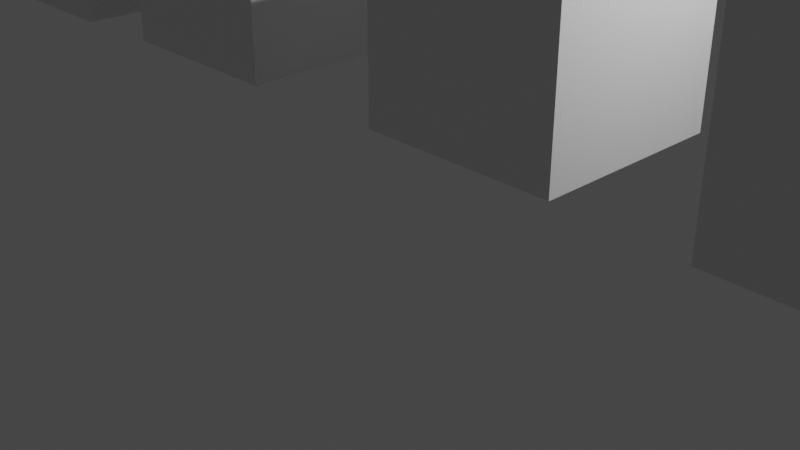 # Source: AssetsExample_MultipleRootBone.blend  (saved by Blender 2.93.20; exported with 4.5.12 LTS)
import bpy
from mathutils import Matrix  # noqa: F401  (used for matrix-valued properties, if any)

bpy.ops.wm.read_factory_settings(use_empty=True)
scene = bpy.context.scene
scene.name = 'Scene'

# ---- collections
col_collection = bpy.data.collections.new('Collection'); scene.collection.children.link(col_collection)

# ---- materials (node trees are filled in below, after node groups)
mat_material = bpy.data.materials.new('Material')
mat_material.alpha_threshold = 0.0
mat_material.use_transparent_shadow = False
mat_material.line_color = (0.0, 0.0, 0.0, 1.0)

# ---- material node trees
mat_material.use_nodes = True; mat_material.node_tree.nodes.clear()
_N = mat_material.node_tree.nodes; _L = mat_material.node_tree.links
n0 = _N.new('ShaderNodeOutputMaterial'); n0.name = 'Material Output'; n0.location = (300, 300)
n1 = _N.new('ShaderNodeBsdfPrincipled'); n1.name = 'Principled BSDF'; n1.location = (10, 300)
n1.distribution = 'GGX'
n1.subsurface_method = 'BURLEY'
n1.inputs[2].default_value = 0.4
n1.inputs[3].default_value = 1.45
n1.inputs[27].default_value = (0.0, 0.0, 0.0, 1.0)
n1.inputs[28].default_value = 1.0
_L.new(n1.outputs[0], n0.inputs[0])
n0.is_active_output = True

# ---- world
world_world = bpy.data.worlds.new('World'); scene.world = world_world
world_world.use_nodes = True; world_world.node_tree.nodes.clear()
_N = world_world.node_tree.nodes; _L = world_world.node_tree.links
n0 = _N.new('ShaderNodeOutputWorld'); n0.name = 'World Output'; n0.location = (300, 300)
n1 = _N.new('ShaderNodeBackground'); n1.name = 'Background'; n1.location = (10, 300)
n1.inputs[0].default_value = (0.05088, 0.05088, 0.05088, 1.0)
_L.new(n1.outputs[0], n0.inputs[0])
n0.is_active_output = True
world_world.color = (0.05088, 0.05088, 0.05088)
world_world.use_sun_shadow = False
world_world.sun_shadow_jitter_overblur = 0.0

# ---- cameras
cam_camera = bpy.data.cameras.new('Camera')
cam_camera.clip_end = 100.0
cam_camera.ortho_scale = 7.314

# ---- lights
light_light = bpy.data.lights.new('Light', 'POINT')
light_light.transmission_factor = 0.0
light_light.energy = 1000.0
light_light.shadow_soft_size = 0.1
light_light.shadow_maximum_resolution = 0.006
light_light.use_absolute_resolution = True

# ---- meshes
me_cube = bpy.data.meshes.new('Cube')
me_cube.from_pydata([(0.9263, 1.0, 3.381), (0.9263, 1.0, 1.381), (0.9263, -1.0, 3.381), (0.9263, -1.0, 1.381), (-1.074, 1.0, 3.381), (-1.074, 1.0, 1.381), (-1.074, -1.0, 3.381), (-1.074, -1.0, 1.381), (4.067, 1.0, 3.415), (4.067, 1.0, 1.415), (4.067, -1.0, 3.415), (4.067, -1.0, 1.415), (2.067, 1.0, 3.415), (2.067, 1.0, 1.415), (2.067, -1.0, 3.415), (2.067, -1.0, 1.415), (-2.316, 1.0, 3.438), (-2.316, 1.0, 1.438), (-2.316, -1.0, 3.438), (-2.316, -1.0, 1.438), (-4.316, 1.0, 3.438), (-4.316, 1.0, 1.438), (-4.316, -1.0, 3.438), (-4.316, -1.0, 1.438)], [], [(0, 4, 6, 2), (3, 2, 6, 7), (7, 6, 4, 5), (5, 1, 3, 7), (1, 0, 2, 3), (5, 4, 0, 1), (8, 12, 14, 10), (11, 10, 14, 15), (15, 14, 12, 13), (13, 9, 11, 15), (9, 8, 10, 11), (13, 12, 8, 9), (16, 20, 22, 18), (19, 18, 22, 23), (23, 22, 20, 21), (21, 17, 19, 23), (17, 16, 18, 19), (21, 20, 16, 17)])
_uv = me_cube.uv_layers.new(name='UVMap')
_uv.uv.foreach_set('vector', [0.625, 0.5, 0.875, 0.5, 0.875, 0.75, 0.625, 0.75, 0.375, 0.75, 0.625, 0.75, 0.625, 1.0, 0.375, 1.0, 0.375, 0.0, 0.625, 0.0, 0.625, 0.25, 0.375, 0.25, 0.125, 0.5, 0.375, 0.5, 0.375, 0.75, 0.125, 0.75, 0.375, 0.5, 0.625, 0.5, 0.625, 0.75, 0.375, 0.75, 0.375, 0.25, 0.625, 0.25, 0.625, 0.5, 0.375, 0.5, 0.625, 0.5, 0.875, 0.5, 0.875, 0.75, 0.625, 0.75, 0.375, 0.75, 0.625, 0.75, 0.625, 1.0, 0.375, 1.0, 0.375, 0.0, 0.625, 0.0, 0.625, 0.25, 0.375, 0.25, 0.125, 0.5, 0.375, 0.5, 0.375, 0.75, 0.125, 0.75, 0.375, 0.5, 0.625, 0.5, 0.625, 0.75, 0.375, 0.75, 0.375, 0.25, 0.625, 0.25, 0.625, 0.5, 0.375, 0.5, 0.625, 0.5, 0.875, 0.5, 0.875, 0.75, 0.625, 0.75, 0.375, 0.75, 0.625, 0.75, 0.625, 1.0, 0.375, 1.0, 0.375, 0.0, 0.625, 0.0, 0.625, 0.25, 0.375, 0.25, 0.125, 0.5, 0.375, 0.5, 0.375, 0.75, 0.125, 0.75, 0.375, 0.5, 0.625, 0.5, 0.625, 0.75, 0.375, 0.75, 0.375, 0.25, 0.625, 0.25, 0.625, 0.5, 0.375, 0.5])
me_cube.materials.append(mat_material)
me_cube.use_remesh_preserve_volume = False
me_cube.use_remesh_preserve_attributes = False
me_cube.use_mirror_vertex_groups = False
me_cube.update()
me_cube_001 = bpy.data.meshes.new('Cube.001')
me_cube_001.from_pydata([(0.9263, 1.0, 3.381), (0.9263, 1.0, 1.381), (0.9263, -1.0, 3.381), (0.9263, -1.0, 1.381), (-1.074, 1.0, 3.381), (-1.074, 1.0, 1.381), (-1.074, -1.0, 3.381), (-1.074, -1.0, 1.381), (4.067, 1.0, 3.415), (4.067, 1.0, 1.415), (4.067, -1.0, 3.415), (4.067, -1.0, 1.415), (2.067, 1.0, 3.415), (2.067, 1.0, 1.415), (2.067, -1.0, 3.415), (2.067, -1.0, 1.415), (-2.316, 1.0, 3.438), (-2.316, 1.0, 1.438), (-2.316, -1.0, 3.438), (-2.316, -1.0, 1.438), (-4.316, 1.0, 3.438), (-4.316, 1.0, 1.438), (-4.316, -1.0, 3.438), (-4.316, -1.0, 1.438)], [], [(0, 4, 6, 2), (3, 2, 6, 7), (7, 6, 4, 5), (5, 1, 3, 7), (1, 0, 2, 3), (5, 4, 0, 1), (8, 12, 14, 10), (11, 10, 14, 15), (15, 14, 12, 13), (13, 9, 11, 15), (9, 8, 10, 11), (13, 12, 8, 9), (16, 20, 22, 18), (19, 18, 22, 23), (23, 22, 20, 21), (21, 17, 19, 23), (17, 16, 18, 19), (21, 20, 16, 17)])
_uv = me_cube_001.uv_layers.new(name='UVMap')
_uv.uv.foreach_set('vector', [0.625, 0.5, 0.875, 0.5, 0.875, 0.75, 0.625, 0.75, 0.375, 0.75, 0.625, 0.75, 0.625, 1.0, 0.375, 1.0, 0.375, 0.0, 0.625, 0.0, 0.625, 0.25, 0.375, 0.25, 0.125, 0.5, 0.375, 0.5, 0.375, 0.75, 0.125, 0.75, 0.375, 0.5, 0.625, 0.5, 0.625, 0.75, 0.375, 0.75, 0.375, 0.25, 0.625, 0.25, 0.625, 0.5, 0.375, 0.5, 0.625, 0.5, 0.875, 0.5, 0.875, 0.75, 0.625, 0.75, 0.375, 0.75, 0.625, 0.75, 0.625, 1.0, 0.375, 1.0, 0.375, 0.0, 0.625, 0.0, 0.625, 0.25, 0.375, 0.25, 0.125, 0.5, 0.375, 0.5, 0.375, 0.75, 0.125, 0.75, 0.375, 0.5, 0.625, 0.5, 0.625, 0.75, 0.375, 0.75, 0.375, 0.25, 0.625, 0.25, 0.625, 0.5, 0.375, 0.5, 0.625, 0.5, 0.875, 0.5, 0.875, 0.75, 0.625, 0.75, 0.375, 0.75, 0.625, 0.75, 0.625, 1.0, 0.375, 1.0, 0.375, 0.0, 0.625, 0.0, 0.625, 0.25, 0.375, 0.25, 0.125, 0.5, 0.375, 0.5, 0.375, 0.75, 0.125, 0.75, 0.375, 0.5, 0.625, 0.5, 0.625, 0.75, 0.375, 0.75, 0.375, 0.25, 0.625, 0.25, 0.625, 0.5, 0.375, 0.5])
me_cube_001.materials.append(mat_material)
me_cube_001.use_remesh_preserve_volume = False
me_cube_001.use_remesh_preserve_attributes = False
me_cube_001.use_mirror_vertex_groups = False
me_cube_001.update()
arm_armature = bpy.data.armatures.new('Armature')  # bones are not reproduced
arm_armature_001 = bpy.data.armatures.new('Armature.001')  # bones are not reproduced

# ---- objects
ob_cube = bpy.data.objects.new('Cube', me_cube)
ob_light = bpy.data.objects.new('Light', light_light)
ob_camera = bpy.data.objects.new('Camera', cam_camera)
ob_skeletalmesh_withmultiplerootbone = bpy.data.objects.new('SkeletalMesh_WithMultipleRootBone', arm_armature)
ob_cube_001 = bpy.data.objects.new('Cube.001', me_cube_001)
ob_skeletalmesh_withoutmultiplerootbone = bpy.data.objects.new('SkeletalMesh_WithoutMultipleRootBone', arm_armature_001)

# ---- transforms, parenting, visibility, modifiers, constraints
ob_cube.parent = ob_skeletalmesh_withmultiplerootbone
ob_cube.location = (0.0, 0.0, 0.0)
ob_cube.lock_rotations_4d = False
ob_cube.empty_display_type = 'ARROWS'
ob_cube.lineart.crease_threshold = 0.0
_vg = ob_cube.vertex_groups.new(name='Bone')
_vg.add([0, 1, 2, 3, 4, 5, 6, 7], 1.0, 'REPLACE')
_vg = ob_cube.vertex_groups.new(name='Bone.001')
_vg.add([8, 9, 10, 11, 12, 13, 14, 15], 1.0, 'REPLACE')
_vg = ob_cube.vertex_groups.new(name='Bone.002')
_vg.add([16, 17, 18, 19, 20, 21, 22, 23], 1.0, 'REPLACE')
_m = ob_cube.modifiers.new('Armature', 'ARMATURE')
_m.object = ob_skeletalmesh_withmultiplerootbone
ob_light.location = (4.076, 1.005, 5.904)
ob_light.rotation_euler = (0.6503, 0.05522, 1.866)
ob_light.lock_rotations_4d = False
ob_light.empty_display_type = 'ARROWS'
ob_light.color = (0.0, 0.0, 0.0, 0.0)
ob_light.lineart.crease_threshold = 0.0
ob_camera.location = (7.359, -6.926, 4.958)
ob_camera.rotation_euler = (1.109, 0.0, 0.8149)
ob_camera.lock_rotations_4d = False
ob_camera.empty_display_type = 'ARROWS'
ob_camera.color = (0.0, 0.0, 0.0, 0.0)
ob_camera.display_type = 'WIRE'
ob_camera.lineart.crease_threshold = 0.0
ob_skeletalmesh_withmultiplerootbone.location = (-5.0, 0.0, 0.0)
ob_cube_001.parent = ob_skeletalmesh_withoutmultiplerootbone
ob_cube_001.location = (0.0, 0.0, 0.0)
ob_cube_001.lock_rotations_4d = False
ob_cube_001.empty_display_type = 'ARROWS'
ob_cube_001.lineart.crease_threshold = 0.0
_vg = ob_cube_001.vertex_groups.new(name='Bone')
_vg.add([0, 1, 2, 3, 4, 5, 6, 7], 1.0, 'REPLACE')
_vg = ob_cube_001.vertex_groups.new(name='Bone.001')
_vg.add([8, 9, 10, 11, 12, 13, 14, 15], 1.0, 'REPLACE')
_vg = ob_cube_001.vertex_groups.new(name='Bone.002')
_vg.add([16, 17, 18, 19, 20, 21, 22, 23], 1.0, 'REPLACE')
_m = ob_cube_001.modifiers.new('Armature', 'ARMATURE')
_m.object = ob_skeletalmesh_withoutmultiplerootbone
ob_skeletalmesh_withoutmultiplerootbone.location = (5.0, 0.0, 0.0)
ob_skeletalmesh_withoutmultiplerootbone.scale = (1.0, 1.0, 1.0)

# ---- collection membership
col_collection.objects.link(ob_cube)
col_collection.objects.link(ob_light)
col_collection.objects.link(ob_camera)
col_collection.objects.link(ob_skeletalmesh_withmultiplerootbone)
col_collection.objects.link(ob_cube_001)
col_collection.objects.link(ob_skeletalmesh_withoutmultiplerootbone)

# ---- scene / render settings (as saved in the file)
scene.camera = ob_camera
scene.frame_start = 1; scene.frame_end = 60; scene.frame_set(25)
scene.render.engine = 'BLENDER_EEVEE_NEXT'
scene.cycles.use_denoising = False
scene.cycles.samples = 128
scene.cycles.sampling_pattern = 'TABULATED_SOBOL'
scene.cycles.use_adaptive_sampling = False
scene.cycles.use_light_tree = False
scene.view_settings.view_transform = 'Filmic'
bpy.context.view_layer.update()
